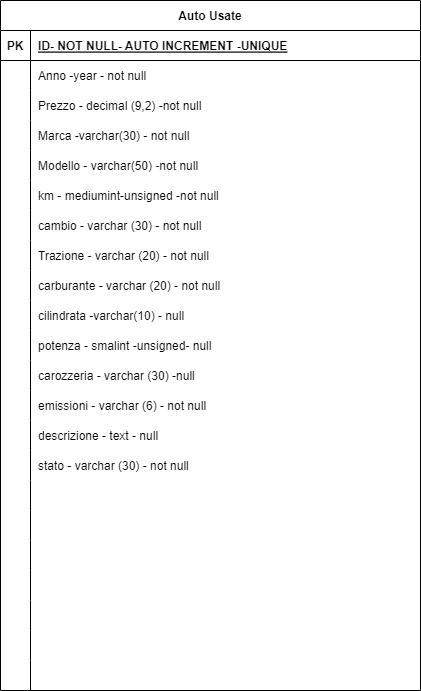

The diagram above was exported from draw.io. Its source (the exported page's mxGraphModel, read from the mxfile embedded in the PNG):
<mxGraphModel dx="1038" dy="547" grid="1" gridSize="10" guides="1" tooltips="1" connect="1" arrows="1" fold="1" page="1" pageScale="1" pageWidth="827" pageHeight="1169" math="0" shadow="0">
  <root>
    <mxCell id="0" />
    <mxCell id="1" parent="0" />
    <mxCell id="JQ3-53wsJlXfHC8w7UTO-14" value="Auto Usate" style="shape=table;startSize=30;container=1;collapsible=1;childLayout=tableLayout;fixedRows=1;rowLines=0;fontStyle=1;align=center;resizeLast=1;" vertex="1" parent="1">
      <mxGeometry x="81" y="70" width="420" height="690" as="geometry" />
    </mxCell>
    <mxCell id="JQ3-53wsJlXfHC8w7UTO-15" value="" style="shape=tableRow;horizontal=0;startSize=0;swimlaneHead=0;swimlaneBody=0;fillColor=none;collapsible=0;dropTarget=0;points=[[0,0.5],[1,0.5]];portConstraint=eastwest;top=0;left=0;right=0;bottom=1;" vertex="1" parent="JQ3-53wsJlXfHC8w7UTO-14">
      <mxGeometry y="30" width="420" height="30" as="geometry" />
    </mxCell>
    <mxCell id="JQ3-53wsJlXfHC8w7UTO-16" value="PK" style="shape=partialRectangle;connectable=0;fillColor=none;top=0;left=0;bottom=0;right=0;fontStyle=1;overflow=hidden;" vertex="1" parent="JQ3-53wsJlXfHC8w7UTO-15">
      <mxGeometry width="30" height="30" as="geometry">
        <mxRectangle width="30" height="30" as="alternateBounds" />
      </mxGeometry>
    </mxCell>
    <mxCell id="JQ3-53wsJlXfHC8w7UTO-17" value="ID- NOT NULL- AUTO INCREMENT -UNIQUE" style="shape=partialRectangle;connectable=0;fillColor=none;top=0;left=0;bottom=0;right=0;align=left;spacingLeft=6;fontStyle=5;overflow=hidden;" vertex="1" parent="JQ3-53wsJlXfHC8w7UTO-15">
      <mxGeometry x="30" width="390" height="30" as="geometry">
        <mxRectangle width="390" height="30" as="alternateBounds" />
      </mxGeometry>
    </mxCell>
    <mxCell id="JQ3-53wsJlXfHC8w7UTO-18" value="" style="shape=tableRow;horizontal=0;startSize=0;swimlaneHead=0;swimlaneBody=0;fillColor=none;collapsible=0;dropTarget=0;points=[[0,0.5],[1,0.5]];portConstraint=eastwest;top=0;left=0;right=0;bottom=0;" vertex="1" parent="JQ3-53wsJlXfHC8w7UTO-14">
      <mxGeometry y="60" width="420" height="30" as="geometry" />
    </mxCell>
    <mxCell id="JQ3-53wsJlXfHC8w7UTO-19" value="" style="shape=partialRectangle;connectable=0;fillColor=none;top=0;left=0;bottom=0;right=0;editable=1;overflow=hidden;" vertex="1" parent="JQ3-53wsJlXfHC8w7UTO-18">
      <mxGeometry width="30" height="30" as="geometry">
        <mxRectangle width="30" height="30" as="alternateBounds" />
      </mxGeometry>
    </mxCell>
    <mxCell id="JQ3-53wsJlXfHC8w7UTO-20" value="Anno -year - not null" style="shape=partialRectangle;connectable=0;fillColor=none;top=0;left=0;bottom=0;right=0;align=left;spacingLeft=6;overflow=hidden;" vertex="1" parent="JQ3-53wsJlXfHC8w7UTO-18">
      <mxGeometry x="30" width="390" height="30" as="geometry">
        <mxRectangle width="390" height="30" as="alternateBounds" />
      </mxGeometry>
    </mxCell>
    <mxCell id="JQ3-53wsJlXfHC8w7UTO-21" value="" style="shape=tableRow;horizontal=0;startSize=0;swimlaneHead=0;swimlaneBody=0;fillColor=none;collapsible=0;dropTarget=0;points=[[0,0.5],[1,0.5]];portConstraint=eastwest;top=0;left=0;right=0;bottom=0;" vertex="1" parent="JQ3-53wsJlXfHC8w7UTO-14">
      <mxGeometry y="90" width="420" height="30" as="geometry" />
    </mxCell>
    <mxCell id="JQ3-53wsJlXfHC8w7UTO-22" value="" style="shape=partialRectangle;connectable=0;fillColor=none;top=0;left=0;bottom=0;right=0;editable=1;overflow=hidden;" vertex="1" parent="JQ3-53wsJlXfHC8w7UTO-21">
      <mxGeometry width="30" height="30" as="geometry">
        <mxRectangle width="30" height="30" as="alternateBounds" />
      </mxGeometry>
    </mxCell>
    <mxCell id="JQ3-53wsJlXfHC8w7UTO-23" value="Prezzo - decimal (9,2) -not null" style="shape=partialRectangle;connectable=0;fillColor=none;top=0;left=0;bottom=0;right=0;align=left;spacingLeft=6;overflow=hidden;" vertex="1" parent="JQ3-53wsJlXfHC8w7UTO-21">
      <mxGeometry x="30" width="390" height="30" as="geometry">
        <mxRectangle width="390" height="30" as="alternateBounds" />
      </mxGeometry>
    </mxCell>
    <mxCell id="JQ3-53wsJlXfHC8w7UTO-24" value="" style="shape=tableRow;horizontal=0;startSize=0;swimlaneHead=0;swimlaneBody=0;fillColor=none;collapsible=0;dropTarget=0;points=[[0,0.5],[1,0.5]];portConstraint=eastwest;top=0;left=0;right=0;bottom=0;" vertex="1" parent="JQ3-53wsJlXfHC8w7UTO-14">
      <mxGeometry y="120" width="420" height="30" as="geometry" />
    </mxCell>
    <mxCell id="JQ3-53wsJlXfHC8w7UTO-25" value="" style="shape=partialRectangle;connectable=0;fillColor=none;top=0;left=0;bottom=0;right=0;editable=1;overflow=hidden;" vertex="1" parent="JQ3-53wsJlXfHC8w7UTO-24">
      <mxGeometry width="30" height="30" as="geometry">
        <mxRectangle width="30" height="30" as="alternateBounds" />
      </mxGeometry>
    </mxCell>
    <mxCell id="JQ3-53wsJlXfHC8w7UTO-26" value="Marca -varchar(30) - not null" style="shape=partialRectangle;connectable=0;fillColor=none;top=0;left=0;bottom=0;right=0;align=left;spacingLeft=6;overflow=hidden;" vertex="1" parent="JQ3-53wsJlXfHC8w7UTO-24">
      <mxGeometry x="30" width="390" height="30" as="geometry">
        <mxRectangle width="390" height="30" as="alternateBounds" />
      </mxGeometry>
    </mxCell>
    <mxCell id="JQ3-53wsJlXfHC8w7UTO-42" value="" style="shape=tableRow;horizontal=0;startSize=0;swimlaneHead=0;swimlaneBody=0;fillColor=none;collapsible=0;dropTarget=0;points=[[0,0.5],[1,0.5]];portConstraint=eastwest;top=0;left=0;right=0;bottom=0;" vertex="1" parent="JQ3-53wsJlXfHC8w7UTO-14">
      <mxGeometry y="150" width="420" height="30" as="geometry" />
    </mxCell>
    <mxCell id="JQ3-53wsJlXfHC8w7UTO-43" value="" style="shape=partialRectangle;connectable=0;fillColor=none;top=0;left=0;bottom=0;right=0;editable=1;overflow=hidden;" vertex="1" parent="JQ3-53wsJlXfHC8w7UTO-42">
      <mxGeometry width="30" height="30" as="geometry">
        <mxRectangle width="30" height="30" as="alternateBounds" />
      </mxGeometry>
    </mxCell>
    <mxCell id="JQ3-53wsJlXfHC8w7UTO-44" value="Modello - varchar(50) -not null" style="shape=partialRectangle;connectable=0;fillColor=none;top=0;left=0;bottom=0;right=0;align=left;spacingLeft=6;overflow=hidden;" vertex="1" parent="JQ3-53wsJlXfHC8w7UTO-42">
      <mxGeometry x="30" width="390" height="30" as="geometry">
        <mxRectangle width="390" height="30" as="alternateBounds" />
      </mxGeometry>
    </mxCell>
    <mxCell id="JQ3-53wsJlXfHC8w7UTO-45" value="" style="shape=tableRow;horizontal=0;startSize=0;swimlaneHead=0;swimlaneBody=0;fillColor=none;collapsible=0;dropTarget=0;points=[[0,0.5],[1,0.5]];portConstraint=eastwest;top=0;left=0;right=0;bottom=0;" vertex="1" parent="JQ3-53wsJlXfHC8w7UTO-14">
      <mxGeometry y="180" width="420" height="30" as="geometry" />
    </mxCell>
    <mxCell id="JQ3-53wsJlXfHC8w7UTO-46" value="" style="shape=partialRectangle;connectable=0;fillColor=none;top=0;left=0;bottom=0;right=0;editable=1;overflow=hidden;" vertex="1" parent="JQ3-53wsJlXfHC8w7UTO-45">
      <mxGeometry width="30" height="30" as="geometry">
        <mxRectangle width="30" height="30" as="alternateBounds" />
      </mxGeometry>
    </mxCell>
    <mxCell id="JQ3-53wsJlXfHC8w7UTO-47" value="km - mediumint-unsigned -not null" style="shape=partialRectangle;connectable=0;fillColor=none;top=0;left=0;bottom=0;right=0;align=left;spacingLeft=6;overflow=hidden;" vertex="1" parent="JQ3-53wsJlXfHC8w7UTO-45">
      <mxGeometry x="30" width="390" height="30" as="geometry">
        <mxRectangle width="390" height="30" as="alternateBounds" />
      </mxGeometry>
    </mxCell>
    <mxCell id="JQ3-53wsJlXfHC8w7UTO-48" value="" style="shape=tableRow;horizontal=0;startSize=0;swimlaneHead=0;swimlaneBody=0;fillColor=none;collapsible=0;dropTarget=0;points=[[0,0.5],[1,0.5]];portConstraint=eastwest;top=0;left=0;right=0;bottom=0;" vertex="1" parent="JQ3-53wsJlXfHC8w7UTO-14">
      <mxGeometry y="210" width="420" height="30" as="geometry" />
    </mxCell>
    <mxCell id="JQ3-53wsJlXfHC8w7UTO-49" value="" style="shape=partialRectangle;connectable=0;fillColor=none;top=0;left=0;bottom=0;right=0;editable=1;overflow=hidden;" vertex="1" parent="JQ3-53wsJlXfHC8w7UTO-48">
      <mxGeometry width="30" height="30" as="geometry">
        <mxRectangle width="30" height="30" as="alternateBounds" />
      </mxGeometry>
    </mxCell>
    <mxCell id="JQ3-53wsJlXfHC8w7UTO-50" value="cambio - varchar (30) - not null" style="shape=partialRectangle;connectable=0;fillColor=none;top=0;left=0;bottom=0;right=0;align=left;spacingLeft=6;overflow=hidden;" vertex="1" parent="JQ3-53wsJlXfHC8w7UTO-48">
      <mxGeometry x="30" width="390" height="30" as="geometry">
        <mxRectangle width="390" height="30" as="alternateBounds" />
      </mxGeometry>
    </mxCell>
    <mxCell id="JQ3-53wsJlXfHC8w7UTO-51" value="" style="shape=tableRow;horizontal=0;startSize=0;swimlaneHead=0;swimlaneBody=0;fillColor=none;collapsible=0;dropTarget=0;points=[[0,0.5],[1,0.5]];portConstraint=eastwest;top=0;left=0;right=0;bottom=0;" vertex="1" parent="JQ3-53wsJlXfHC8w7UTO-14">
      <mxGeometry y="240" width="420" height="30" as="geometry" />
    </mxCell>
    <mxCell id="JQ3-53wsJlXfHC8w7UTO-52" value="" style="shape=partialRectangle;connectable=0;fillColor=none;top=0;left=0;bottom=0;right=0;editable=1;overflow=hidden;" vertex="1" parent="JQ3-53wsJlXfHC8w7UTO-51">
      <mxGeometry width="30" height="30" as="geometry">
        <mxRectangle width="30" height="30" as="alternateBounds" />
      </mxGeometry>
    </mxCell>
    <mxCell id="JQ3-53wsJlXfHC8w7UTO-53" value="Trazione - varchar (20) - not null" style="shape=partialRectangle;connectable=0;fillColor=none;top=0;left=0;bottom=0;right=0;align=left;spacingLeft=6;overflow=hidden;" vertex="1" parent="JQ3-53wsJlXfHC8w7UTO-51">
      <mxGeometry x="30" width="390" height="30" as="geometry">
        <mxRectangle width="390" height="30" as="alternateBounds" />
      </mxGeometry>
    </mxCell>
    <mxCell id="JQ3-53wsJlXfHC8w7UTO-54" value="" style="shape=tableRow;horizontal=0;startSize=0;swimlaneHead=0;swimlaneBody=0;fillColor=none;collapsible=0;dropTarget=0;points=[[0,0.5],[1,0.5]];portConstraint=eastwest;top=0;left=0;right=0;bottom=0;" vertex="1" parent="JQ3-53wsJlXfHC8w7UTO-14">
      <mxGeometry y="270" width="420" height="30" as="geometry" />
    </mxCell>
    <mxCell id="JQ3-53wsJlXfHC8w7UTO-55" value="" style="shape=partialRectangle;connectable=0;fillColor=none;top=0;left=0;bottom=0;right=0;editable=1;overflow=hidden;" vertex="1" parent="JQ3-53wsJlXfHC8w7UTO-54">
      <mxGeometry width="30" height="30" as="geometry">
        <mxRectangle width="30" height="30" as="alternateBounds" />
      </mxGeometry>
    </mxCell>
    <mxCell id="JQ3-53wsJlXfHC8w7UTO-56" value="carburante - varchar (20) - not null" style="shape=partialRectangle;connectable=0;fillColor=none;top=0;left=0;bottom=0;right=0;align=left;spacingLeft=6;overflow=hidden;" vertex="1" parent="JQ3-53wsJlXfHC8w7UTO-54">
      <mxGeometry x="30" width="390" height="30" as="geometry">
        <mxRectangle width="390" height="30" as="alternateBounds" />
      </mxGeometry>
    </mxCell>
    <mxCell id="JQ3-53wsJlXfHC8w7UTO-57" value="" style="shape=tableRow;horizontal=0;startSize=0;swimlaneHead=0;swimlaneBody=0;fillColor=none;collapsible=0;dropTarget=0;points=[[0,0.5],[1,0.5]];portConstraint=eastwest;top=0;left=0;right=0;bottom=0;" vertex="1" parent="JQ3-53wsJlXfHC8w7UTO-14">
      <mxGeometry y="300" width="420" height="30" as="geometry" />
    </mxCell>
    <mxCell id="JQ3-53wsJlXfHC8w7UTO-58" value="" style="shape=partialRectangle;connectable=0;fillColor=none;top=0;left=0;bottom=0;right=0;editable=1;overflow=hidden;" vertex="1" parent="JQ3-53wsJlXfHC8w7UTO-57">
      <mxGeometry width="30" height="30" as="geometry">
        <mxRectangle width="30" height="30" as="alternateBounds" />
      </mxGeometry>
    </mxCell>
    <mxCell id="JQ3-53wsJlXfHC8w7UTO-59" value="cilindrata -varchar(10) - null" style="shape=partialRectangle;connectable=0;fillColor=none;top=0;left=0;bottom=0;right=0;align=left;spacingLeft=6;overflow=hidden;" vertex="1" parent="JQ3-53wsJlXfHC8w7UTO-57">
      <mxGeometry x="30" width="390" height="30" as="geometry">
        <mxRectangle width="390" height="30" as="alternateBounds" />
      </mxGeometry>
    </mxCell>
    <mxCell id="JQ3-53wsJlXfHC8w7UTO-60" value="" style="shape=tableRow;horizontal=0;startSize=0;swimlaneHead=0;swimlaneBody=0;fillColor=none;collapsible=0;dropTarget=0;points=[[0,0.5],[1,0.5]];portConstraint=eastwest;top=0;left=0;right=0;bottom=0;" vertex="1" parent="JQ3-53wsJlXfHC8w7UTO-14">
      <mxGeometry y="330" width="420" height="30" as="geometry" />
    </mxCell>
    <mxCell id="JQ3-53wsJlXfHC8w7UTO-61" value="" style="shape=partialRectangle;connectable=0;fillColor=none;top=0;left=0;bottom=0;right=0;editable=1;overflow=hidden;" vertex="1" parent="JQ3-53wsJlXfHC8w7UTO-60">
      <mxGeometry width="30" height="30" as="geometry">
        <mxRectangle width="30" height="30" as="alternateBounds" />
      </mxGeometry>
    </mxCell>
    <mxCell id="JQ3-53wsJlXfHC8w7UTO-62" value="potenza - smalint -unsigned- null" style="shape=partialRectangle;connectable=0;fillColor=none;top=0;left=0;bottom=0;right=0;align=left;spacingLeft=6;overflow=hidden;" vertex="1" parent="JQ3-53wsJlXfHC8w7UTO-60">
      <mxGeometry x="30" width="390" height="30" as="geometry">
        <mxRectangle width="390" height="30" as="alternateBounds" />
      </mxGeometry>
    </mxCell>
    <mxCell id="JQ3-53wsJlXfHC8w7UTO-63" value="" style="shape=tableRow;horizontal=0;startSize=0;swimlaneHead=0;swimlaneBody=0;fillColor=none;collapsible=0;dropTarget=0;points=[[0,0.5],[1,0.5]];portConstraint=eastwest;top=0;left=0;right=0;bottom=0;" vertex="1" parent="JQ3-53wsJlXfHC8w7UTO-14">
      <mxGeometry y="360" width="420" height="30" as="geometry" />
    </mxCell>
    <mxCell id="JQ3-53wsJlXfHC8w7UTO-64" value="" style="shape=partialRectangle;connectable=0;fillColor=none;top=0;left=0;bottom=0;right=0;editable=1;overflow=hidden;" vertex="1" parent="JQ3-53wsJlXfHC8w7UTO-63">
      <mxGeometry width="30" height="30" as="geometry">
        <mxRectangle width="30" height="30" as="alternateBounds" />
      </mxGeometry>
    </mxCell>
    <mxCell id="JQ3-53wsJlXfHC8w7UTO-65" value="carozzeria - varchar (30) -null" style="shape=partialRectangle;connectable=0;fillColor=none;top=0;left=0;bottom=0;right=0;align=left;spacingLeft=6;overflow=hidden;" vertex="1" parent="JQ3-53wsJlXfHC8w7UTO-63">
      <mxGeometry x="30" width="390" height="30" as="geometry">
        <mxRectangle width="390" height="30" as="alternateBounds" />
      </mxGeometry>
    </mxCell>
    <mxCell id="JQ3-53wsJlXfHC8w7UTO-66" value="" style="shape=tableRow;horizontal=0;startSize=0;swimlaneHead=0;swimlaneBody=0;fillColor=none;collapsible=0;dropTarget=0;points=[[0,0.5],[1,0.5]];portConstraint=eastwest;top=0;left=0;right=0;bottom=0;" vertex="1" parent="JQ3-53wsJlXfHC8w7UTO-14">
      <mxGeometry y="390" width="420" height="30" as="geometry" />
    </mxCell>
    <mxCell id="JQ3-53wsJlXfHC8w7UTO-67" value="" style="shape=partialRectangle;connectable=0;fillColor=none;top=0;left=0;bottom=0;right=0;editable=1;overflow=hidden;" vertex="1" parent="JQ3-53wsJlXfHC8w7UTO-66">
      <mxGeometry width="30" height="30" as="geometry">
        <mxRectangle width="30" height="30" as="alternateBounds" />
      </mxGeometry>
    </mxCell>
    <mxCell id="JQ3-53wsJlXfHC8w7UTO-68" value="emissioni - varchar (6) - not null" style="shape=partialRectangle;connectable=0;fillColor=none;top=0;left=0;bottom=0;right=0;align=left;spacingLeft=6;overflow=hidden;" vertex="1" parent="JQ3-53wsJlXfHC8w7UTO-66">
      <mxGeometry x="30" width="390" height="30" as="geometry">
        <mxRectangle width="390" height="30" as="alternateBounds" />
      </mxGeometry>
    </mxCell>
    <mxCell id="JQ3-53wsJlXfHC8w7UTO-69" value="" style="shape=tableRow;horizontal=0;startSize=0;swimlaneHead=0;swimlaneBody=0;fillColor=none;collapsible=0;dropTarget=0;points=[[0,0.5],[1,0.5]];portConstraint=eastwest;top=0;left=0;right=0;bottom=0;" vertex="1" parent="JQ3-53wsJlXfHC8w7UTO-14">
      <mxGeometry y="420" width="420" height="30" as="geometry" />
    </mxCell>
    <mxCell id="JQ3-53wsJlXfHC8w7UTO-70" value="" style="shape=partialRectangle;connectable=0;fillColor=none;top=0;left=0;bottom=0;right=0;editable=1;overflow=hidden;" vertex="1" parent="JQ3-53wsJlXfHC8w7UTO-69">
      <mxGeometry width="30" height="30" as="geometry">
        <mxRectangle width="30" height="30" as="alternateBounds" />
      </mxGeometry>
    </mxCell>
    <mxCell id="JQ3-53wsJlXfHC8w7UTO-71" value="descrizione - text - null" style="shape=partialRectangle;connectable=0;fillColor=none;top=0;left=0;bottom=0;right=0;align=left;spacingLeft=6;overflow=hidden;" vertex="1" parent="JQ3-53wsJlXfHC8w7UTO-69">
      <mxGeometry x="30" width="390" height="30" as="geometry">
        <mxRectangle width="390" height="30" as="alternateBounds" />
      </mxGeometry>
    </mxCell>
    <mxCell id="JQ3-53wsJlXfHC8w7UTO-72" value="" style="shape=tableRow;horizontal=0;startSize=0;swimlaneHead=0;swimlaneBody=0;fillColor=none;collapsible=0;dropTarget=0;points=[[0,0.5],[1,0.5]];portConstraint=eastwest;top=0;left=0;right=0;bottom=0;" vertex="1" parent="JQ3-53wsJlXfHC8w7UTO-14">
      <mxGeometry y="450" width="420" height="30" as="geometry" />
    </mxCell>
    <mxCell id="JQ3-53wsJlXfHC8w7UTO-73" value="" style="shape=partialRectangle;connectable=0;fillColor=none;top=0;left=0;bottom=0;right=0;editable=1;overflow=hidden;" vertex="1" parent="JQ3-53wsJlXfHC8w7UTO-72">
      <mxGeometry width="30" height="30" as="geometry">
        <mxRectangle width="30" height="30" as="alternateBounds" />
      </mxGeometry>
    </mxCell>
    <mxCell id="JQ3-53wsJlXfHC8w7UTO-74" value="stato - varchar (30) - not null" style="shape=partialRectangle;connectable=0;fillColor=none;top=0;left=0;bottom=0;right=0;align=left;spacingLeft=6;overflow=hidden;" vertex="1" parent="JQ3-53wsJlXfHC8w7UTO-72">
      <mxGeometry x="30" width="390" height="30" as="geometry">
        <mxRectangle width="390" height="30" as="alternateBounds" />
      </mxGeometry>
    </mxCell>
    <mxCell id="JQ3-53wsJlXfHC8w7UTO-75" value="" style="shape=tableRow;horizontal=0;startSize=0;swimlaneHead=0;swimlaneBody=0;fillColor=none;collapsible=0;dropTarget=0;points=[[0,0.5],[1,0.5]];portConstraint=eastwest;top=0;left=0;right=0;bottom=0;" vertex="1" parent="JQ3-53wsJlXfHC8w7UTO-14">
      <mxGeometry y="480" width="420" height="30" as="geometry" />
    </mxCell>
    <mxCell id="JQ3-53wsJlXfHC8w7UTO-76" value="" style="shape=partialRectangle;connectable=0;fillColor=none;top=0;left=0;bottom=0;right=0;editable=1;overflow=hidden;" vertex="1" parent="JQ3-53wsJlXfHC8w7UTO-75">
      <mxGeometry width="30" height="30" as="geometry">
        <mxRectangle width="30" height="30" as="alternateBounds" />
      </mxGeometry>
    </mxCell>
    <mxCell id="JQ3-53wsJlXfHC8w7UTO-77" value="" style="shape=partialRectangle;connectable=0;fillColor=none;top=0;left=0;bottom=0;right=0;align=left;spacingLeft=6;overflow=hidden;" vertex="1" parent="JQ3-53wsJlXfHC8w7UTO-75">
      <mxGeometry x="30" width="390" height="30" as="geometry">
        <mxRectangle width="390" height="30" as="alternateBounds" />
      </mxGeometry>
    </mxCell>
    <mxCell id="JQ3-53wsJlXfHC8w7UTO-78" value="" style="shape=tableRow;horizontal=0;startSize=0;swimlaneHead=0;swimlaneBody=0;fillColor=none;collapsible=0;dropTarget=0;points=[[0,0.5],[1,0.5]];portConstraint=eastwest;top=0;left=0;right=0;bottom=0;" vertex="1" parent="JQ3-53wsJlXfHC8w7UTO-14">
      <mxGeometry y="510" width="420" height="30" as="geometry" />
    </mxCell>
    <mxCell id="JQ3-53wsJlXfHC8w7UTO-79" value="" style="shape=partialRectangle;connectable=0;fillColor=none;top=0;left=0;bottom=0;right=0;editable=1;overflow=hidden;" vertex="1" parent="JQ3-53wsJlXfHC8w7UTO-78">
      <mxGeometry width="30" height="30" as="geometry">
        <mxRectangle width="30" height="30" as="alternateBounds" />
      </mxGeometry>
    </mxCell>
    <mxCell id="JQ3-53wsJlXfHC8w7UTO-80" value="" style="shape=partialRectangle;connectable=0;fillColor=none;top=0;left=0;bottom=0;right=0;align=left;spacingLeft=6;overflow=hidden;" vertex="1" parent="JQ3-53wsJlXfHC8w7UTO-78">
      <mxGeometry x="30" width="390" height="30" as="geometry">
        <mxRectangle width="390" height="30" as="alternateBounds" />
      </mxGeometry>
    </mxCell>
    <mxCell id="JQ3-53wsJlXfHC8w7UTO-81" value="" style="shape=tableRow;horizontal=0;startSize=0;swimlaneHead=0;swimlaneBody=0;fillColor=none;collapsible=0;dropTarget=0;points=[[0,0.5],[1,0.5]];portConstraint=eastwest;top=0;left=0;right=0;bottom=0;" vertex="1" parent="JQ3-53wsJlXfHC8w7UTO-14">
      <mxGeometry y="540" width="420" height="30" as="geometry" />
    </mxCell>
    <mxCell id="JQ3-53wsJlXfHC8w7UTO-82" value="" style="shape=partialRectangle;connectable=0;fillColor=none;top=0;left=0;bottom=0;right=0;editable=1;overflow=hidden;" vertex="1" parent="JQ3-53wsJlXfHC8w7UTO-81">
      <mxGeometry width="30" height="30" as="geometry">
        <mxRectangle width="30" height="30" as="alternateBounds" />
      </mxGeometry>
    </mxCell>
    <mxCell id="JQ3-53wsJlXfHC8w7UTO-83" value="" style="shape=partialRectangle;connectable=0;fillColor=none;top=0;left=0;bottom=0;right=0;align=left;spacingLeft=6;overflow=hidden;" vertex="1" parent="JQ3-53wsJlXfHC8w7UTO-81">
      <mxGeometry x="30" width="390" height="30" as="geometry">
        <mxRectangle width="390" height="30" as="alternateBounds" />
      </mxGeometry>
    </mxCell>
    <mxCell id="JQ3-53wsJlXfHC8w7UTO-84" value="" style="shape=tableRow;horizontal=0;startSize=0;swimlaneHead=0;swimlaneBody=0;fillColor=none;collapsible=0;dropTarget=0;points=[[0,0.5],[1,0.5]];portConstraint=eastwest;top=0;left=0;right=0;bottom=0;" vertex="1" parent="JQ3-53wsJlXfHC8w7UTO-14">
      <mxGeometry y="570" width="420" height="30" as="geometry" />
    </mxCell>
    <mxCell id="JQ3-53wsJlXfHC8w7UTO-85" value="" style="shape=partialRectangle;connectable=0;fillColor=none;top=0;left=0;bottom=0;right=0;editable=1;overflow=hidden;" vertex="1" parent="JQ3-53wsJlXfHC8w7UTO-84">
      <mxGeometry width="30" height="30" as="geometry">
        <mxRectangle width="30" height="30" as="alternateBounds" />
      </mxGeometry>
    </mxCell>
    <mxCell id="JQ3-53wsJlXfHC8w7UTO-86" value="" style="shape=partialRectangle;connectable=0;fillColor=none;top=0;left=0;bottom=0;right=0;align=left;spacingLeft=6;overflow=hidden;" vertex="1" parent="JQ3-53wsJlXfHC8w7UTO-84">
      <mxGeometry x="30" width="390" height="30" as="geometry">
        <mxRectangle width="390" height="30" as="alternateBounds" />
      </mxGeometry>
    </mxCell>
    <mxCell id="JQ3-53wsJlXfHC8w7UTO-87" value="" style="shape=tableRow;horizontal=0;startSize=0;swimlaneHead=0;swimlaneBody=0;fillColor=none;collapsible=0;dropTarget=0;points=[[0,0.5],[1,0.5]];portConstraint=eastwest;top=0;left=0;right=0;bottom=0;" vertex="1" parent="JQ3-53wsJlXfHC8w7UTO-14">
      <mxGeometry y="600" width="420" height="30" as="geometry" />
    </mxCell>
    <mxCell id="JQ3-53wsJlXfHC8w7UTO-88" value="" style="shape=partialRectangle;connectable=0;fillColor=none;top=0;left=0;bottom=0;right=0;editable=1;overflow=hidden;" vertex="1" parent="JQ3-53wsJlXfHC8w7UTO-87">
      <mxGeometry width="30" height="30" as="geometry">
        <mxRectangle width="30" height="30" as="alternateBounds" />
      </mxGeometry>
    </mxCell>
    <mxCell id="JQ3-53wsJlXfHC8w7UTO-89" value="" style="shape=partialRectangle;connectable=0;fillColor=none;top=0;left=0;bottom=0;right=0;align=left;spacingLeft=6;overflow=hidden;" vertex="1" parent="JQ3-53wsJlXfHC8w7UTO-87">
      <mxGeometry x="30" width="390" height="30" as="geometry">
        <mxRectangle width="390" height="30" as="alternateBounds" />
      </mxGeometry>
    </mxCell>
    <mxCell id="JQ3-53wsJlXfHC8w7UTO-90" value="" style="shape=tableRow;horizontal=0;startSize=0;swimlaneHead=0;swimlaneBody=0;fillColor=none;collapsible=0;dropTarget=0;points=[[0,0.5],[1,0.5]];portConstraint=eastwest;top=0;left=0;right=0;bottom=0;" vertex="1" parent="JQ3-53wsJlXfHC8w7UTO-14">
      <mxGeometry y="630" width="420" height="30" as="geometry" />
    </mxCell>
    <mxCell id="JQ3-53wsJlXfHC8w7UTO-91" value="" style="shape=partialRectangle;connectable=0;fillColor=none;top=0;left=0;bottom=0;right=0;editable=1;overflow=hidden;" vertex="1" parent="JQ3-53wsJlXfHC8w7UTO-90">
      <mxGeometry width="30" height="30" as="geometry">
        <mxRectangle width="30" height="30" as="alternateBounds" />
      </mxGeometry>
    </mxCell>
    <mxCell id="JQ3-53wsJlXfHC8w7UTO-92" value="" style="shape=partialRectangle;connectable=0;fillColor=none;top=0;left=0;bottom=0;right=0;align=left;spacingLeft=6;overflow=hidden;" vertex="1" parent="JQ3-53wsJlXfHC8w7UTO-90">
      <mxGeometry x="30" width="390" height="30" as="geometry">
        <mxRectangle width="390" height="30" as="alternateBounds" />
      </mxGeometry>
    </mxCell>
    <mxCell id="JQ3-53wsJlXfHC8w7UTO-93" value="" style="shape=tableRow;horizontal=0;startSize=0;swimlaneHead=0;swimlaneBody=0;fillColor=none;collapsible=0;dropTarget=0;points=[[0,0.5],[1,0.5]];portConstraint=eastwest;top=0;left=0;right=0;bottom=0;" vertex="1" parent="JQ3-53wsJlXfHC8w7UTO-14">
      <mxGeometry y="660" width="420" height="30" as="geometry" />
    </mxCell>
    <mxCell id="JQ3-53wsJlXfHC8w7UTO-94" value="" style="shape=partialRectangle;connectable=0;fillColor=none;top=0;left=0;bottom=0;right=0;editable=1;overflow=hidden;" vertex="1" parent="JQ3-53wsJlXfHC8w7UTO-93">
      <mxGeometry width="30" height="30" as="geometry">
        <mxRectangle width="30" height="30" as="alternateBounds" />
      </mxGeometry>
    </mxCell>
    <mxCell id="JQ3-53wsJlXfHC8w7UTO-95" value="" style="shape=partialRectangle;connectable=0;fillColor=none;top=0;left=0;bottom=0;right=0;align=left;spacingLeft=6;overflow=hidden;" vertex="1" parent="JQ3-53wsJlXfHC8w7UTO-93">
      <mxGeometry x="30" width="390" height="30" as="geometry">
        <mxRectangle width="390" height="30" as="alternateBounds" />
      </mxGeometry>
    </mxCell>
  </root>
</mxGraphModel>